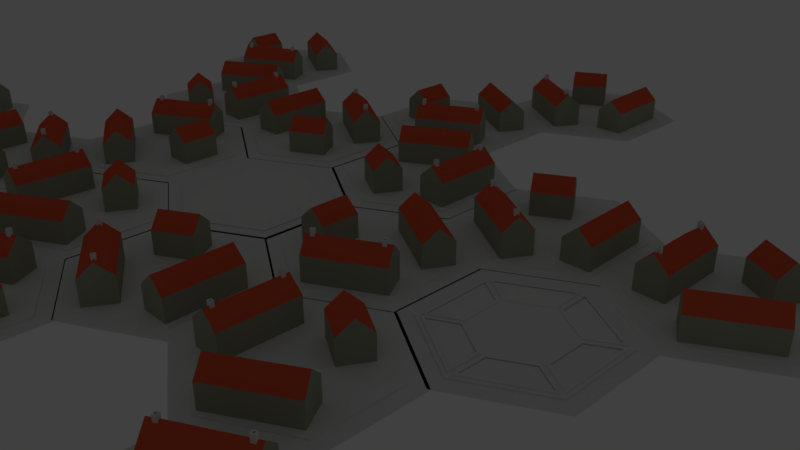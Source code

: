 # Source: SM_TileCast.blend  (saved by Blender 2.78.0; exported with 4.5.12 LTS)
import bpy
from mathutils import Matrix  # noqa: F401  (used for matrix-valued properties, if any)

bpy.ops.wm.read_factory_settings(use_empty=True)
scene = bpy.context.scene
scene.name = 'Scene'

# ---- collections
col_collection_1 = bpy.data.collections.new('Collection 1'); scene.collection.children.link(col_collection_1)
col_collection_1.hide_render = True
col_collection_1.hide_viewport = True
col_collection_2 = bpy.data.collections.new('Collection 2'); scene.collection.children.link(col_collection_2)
col_collection_2.hide_render = True
col_collection_2.hide_viewport = True
col_collection_3 = bpy.data.collections.new('Collection 3'); scene.collection.children.link(col_collection_3)

# ---- materials (node trees are filled in below, after node groups)
mat_base = bpy.data.materials.new('Base')
mat_base.alpha_threshold = 0.0
mat_base.use_transparent_shadow = False
mat_base.roughness = 0.5
mat_roof = bpy.data.materials.new('Roof')
mat_roof.alpha_threshold = 0.0
mat_roof.use_transparent_shadow = False
mat_roof.diffuse_color = (0.8, 0.1116, 0.04711, 1.0)
mat_roof.roughness = 0.5
mat_walls = bpy.data.materials.new('Walls')
mat_walls.alpha_threshold = 0.0
mat_walls.use_transparent_shadow = False
mat_walls.diffuse_color = (0.3701, 0.3757, 0.2841, 1.0)
mat_walls.roughness = 0.5
mat_base_001 = bpy.data.materials.new('Base.001')
mat_base_001.alpha_threshold = 0.0
mat_base_001.use_transparent_shadow = False
mat_base_001.roughness = 0.5
mat_roof_001 = bpy.data.materials.new('Roof.001')
mat_roof_001.alpha_threshold = 0.0
mat_roof_001.use_transparent_shadow = False
mat_roof_001.diffuse_color = (0.8, 0.1116, 0.04711, 1.0)
mat_roof_001.roughness = 0.5
mat_walls_001 = bpy.data.materials.new('Walls.001')
mat_walls_001.alpha_threshold = 0.0
mat_walls_001.use_transparent_shadow = False
mat_walls_001.diffuse_color = (0.3701, 0.3757, 0.2841, 1.0)
mat_walls_001.roughness = 0.5
mat_base_002 = bpy.data.materials.new('Base.002')
mat_base_002.alpha_threshold = 0.0
mat_base_002.use_transparent_shadow = False
mat_base_002.roughness = 0.5
mat_roof_002 = bpy.data.materials.new('Roof.002')
mat_roof_002.alpha_threshold = 0.0
mat_roof_002.use_transparent_shadow = False
mat_roof_002.diffuse_color = (0.8, 0.1116, 0.04711, 1.0)
mat_roof_002.roughness = 0.5
mat_walls_002 = bpy.data.materials.new('Walls.002')
mat_walls_002.alpha_threshold = 0.0
mat_walls_002.use_transparent_shadow = False
mat_walls_002.diffuse_color = (0.3701, 0.3757, 0.2841, 1.0)
mat_walls_002.roughness = 0.5
mat_base_003 = bpy.data.materials.new('Base.003')
mat_base_003.alpha_threshold = 0.0
mat_base_003.use_transparent_shadow = False
mat_base_003.roughness = 0.5
mat_roof_003 = bpy.data.materials.new('Roof.003')
mat_roof_003.alpha_threshold = 0.0
mat_roof_003.use_transparent_shadow = False
mat_roof_003.diffuse_color = (0.8, 0.1116, 0.04711, 1.0)
mat_roof_003.roughness = 0.5
mat_walls_003 = bpy.data.materials.new('Walls.003')
mat_walls_003.alpha_threshold = 0.0
mat_walls_003.use_transparent_shadow = False
mat_walls_003.diffuse_color = (0.3701, 0.3757, 0.2841, 1.0)
mat_walls_003.roughness = 0.5
mat_base_004 = bpy.data.materials.new('Base.004')
mat_base_004.alpha_threshold = 0.0
mat_base_004.use_transparent_shadow = False
mat_base_004.roughness = 0.5
mat_roof_004 = bpy.data.materials.new('Roof.004')
mat_roof_004.alpha_threshold = 0.0
mat_roof_004.use_transparent_shadow = False
mat_roof_004.diffuse_color = (0.8, 0.1116, 0.04711, 1.0)
mat_roof_004.roughness = 0.5
mat_walls_004 = bpy.data.materials.new('Walls.004')
mat_walls_004.alpha_threshold = 0.0
mat_walls_004.use_transparent_shadow = False
mat_walls_004.diffuse_color = (0.3701, 0.3757, 0.2841, 1.0)
mat_walls_004.roughness = 0.5
mat_base_005 = bpy.data.materials.new('Base.005')
mat_base_005.alpha_threshold = 0.0
mat_base_005.use_transparent_shadow = False
mat_base_005.roughness = 0.5
mat_roof_005 = bpy.data.materials.new('Roof.005')
mat_roof_005.alpha_threshold = 0.0
mat_roof_005.use_transparent_shadow = False
mat_roof_005.diffuse_color = (0.8, 0.1116, 0.04711, 1.0)
mat_roof_005.roughness = 0.5
mat_walls_005 = bpy.data.materials.new('Walls.005')
mat_walls_005.alpha_threshold = 0.0
mat_walls_005.use_transparent_shadow = False
mat_walls_005.diffuse_color = (0.3701, 0.3757, 0.2841, 1.0)
mat_walls_005.roughness = 0.5

# ---- material node trees

# ---- world
world_world = bpy.data.worlds.new('World'); scene.world = world_world
world_world.color = (0.05088, 0.05088, 0.05088)
world_world.use_sun_shadow = False
world_world.sun_shadow_jitter_overblur = 0.0
world_world.cycles.sampling_method = 'MANUAL'

# ---- cameras
cam_camera = bpy.data.cameras.new('Camera')
cam_camera.clip_end = 100.0
cam_camera.lens = 35.0
cam_camera.sensor_width = 32.0
cam_camera.sensor_height = 18.0
cam_camera.ortho_scale = 7.314
cam_camera.dof.focus_distance = 0.0
cam_camera.dof.aperture_fstop = 128.0

# ---- lights
light_lamp = bpy.data.lights.new('Lamp', 'POINT')
light_lamp.transmission_factor = 0.0
light_lamp.cutoff_distance = 30.0
light_lamp.energy = 100.0
light_lamp.shadow_buffer_clip_start = 1.001
light_lamp.shadow_soft_size = 0.1
light_lamp.shadow_maximum_resolution = 0.006
light_lamp.use_absolute_resolution = True

# ---- meshes
me_cylinder = bpy.data.meshes.new('Cylinder')
me_cylinder.from_pydata([(0.0, 1.47, 0.0), (1.273, 0.735, 0.0), (1.273, -0.735, 0.0), (-1.285e-07, -1.47, 0.0), (-1.273, -0.735, 0.0), (-1.273, 0.735, 0.0)], [], [(1, 0, 5, 4, 3, 2)])
_uv = me_cylinder.uv_layers.new(name='UVMap')
_uv.uv.foreach_set('vector', [0.9349, 0.75, 0.5019, 0.9999, 0.06899, 0.75, 0.069, 0.25, 0.5019, 9.304e-05, 0.9349, 0.25])
me_cylinder.use_remesh_preserve_volume = False
me_cylinder.use_remesh_preserve_attributes = False
me_cylinder.use_mirror_vertex_groups = False
me_cylinder.update()
me_cylinder_001 = bpy.data.meshes.new('Cylinder.001')
me_cylinder_001.from_pydata([(0.0, 1.47, 0.0), (1.273, 0.735, 0.0), (1.273, -0.735, 0.0), (-1.285e-07, -1.47, 0.0), (-1.273, -0.735, 0.0), (-1.273, 0.735, 0.0), (0.0, 1.47, 0.01109), (1.273, 0.735, 0.01109), (1.273, -0.735, 0.01109), (-1.285e-07, -1.47, 0.01109), (-1.273, -0.735, 0.01109), (-1.273, 0.735, 0.01109)], [], [(1, 2, 3, 4, 5, 0), (7, 6, 11, 10, 9, 8), (1, 0, 6, 7), (3, 2, 8, 9), (0, 5, 11, 6), (4, 3, 9, 10), (5, 4, 10, 11), (2, 1, 7, 8)])
me_cylinder_001.use_remesh_preserve_volume = False
me_cylinder_001.use_remesh_preserve_attributes = False
me_cylinder_001.use_mirror_vertex_groups = False
me_cylinder_001.update()
me_cylinder_002 = bpy.data.meshes.new('Cylinder.002')
me_cylinder_002.from_pydata([(1.273, -0.735, -1.863e-09), (-4.055e-08, 1.352e-08, 0.0), (1.273, 0.735, -1.863e-09), (1.061, -0.6125, -1.552e-09), (1.061, 0.6125, -1.552e-09), (1.061, -0.6125, 0.02628), (-4.055e-08, 1.352e-08, 0.02628), (1.061, 0.6125, 0.02628), (1.061, 0.6125, 0.008687), (1.273, 0.735, 0.008687), (1.273, -0.735, 0.008687), (1.061, -0.6125, 0.008687), (-1.788e-07, -1.47, -1.863e-09), (-8.569e-09, 4.187e-08, 0.0), (1.273, -0.735, -1.863e-09), (-1.192e-07, -1.225, -1.552e-09), (1.061, -0.6125, -1.552e-09), (-1.192e-07, -1.225, 0.02628), (-8.569e-09, 4.187e-08, 0.02628), (1.061, -0.6125, 0.02628), (1.061, -0.6125, 0.008687), (1.273, -0.735, 0.008687), (-1.788e-07, -1.47, 0.008687), (-1.192e-07, -1.225, 0.008687), (-1.273, -0.735, -1.863e-09), (3.198e-08, 2.836e-08, 0.0), (-3.576e-07, -1.47, -1.863e-09), (-1.061, -0.6125, -1.552e-09), (-2.98e-07, -1.225, -1.552e-09), (-1.061, -0.6125, 0.02628), (3.198e-08, 2.836e-08, 0.02628), (-2.98e-07, -1.225, 0.02628), (-2.98e-07, -1.225, 0.008687), (-3.576e-07, -1.47, 0.008687), (-1.273, -0.735, 0.008687), (-1.061, -0.6125, 0.008687), (-1.273, 0.735, -1.863e-09), (4.055e-08, -1.352e-08, 0.0), (-1.273, -0.735, -1.863e-09), (-1.061, 0.6125, -1.552e-09), (-1.061, -0.6125, -1.552e-09), (-1.061, 0.6125, 0.02628), (4.055e-08, -1.352e-08, 0.02628), (-1.061, -0.6125, 0.02628), (-1.061, -0.6125, 0.008687), (-1.273, -0.735, 0.008687), (-1.273, 0.735, 0.008687), (-1.061, 0.6125, 0.008687), (4.172e-07, 1.47, -1.863e-09), (8.569e-09, -4.187e-08, 0.0), (-1.273, 0.735, -1.863e-09), (4.172e-07, 1.225, -1.552e-09), (-1.061, 0.6125, -1.552e-09), (4.172e-07, 1.225, 0.02628), (8.569e-09, -4.187e-08, 0.02628), (-1.061, 0.6125, 0.02628), (-1.061, 0.6125, 0.008687), (-1.273, 0.735, 0.008687), (4.172e-07, 1.47, 0.008687), (4.172e-07, 1.225, 0.008687), (1.273, 0.735, -1.863e-09), (-3.198e-08, -2.836e-08, 0.0), (5.364e-07, 1.47, -1.863e-09), (1.061, 0.6125, -1.552e-09), (4.768e-07, 1.225, -1.552e-09), (1.061, 0.6125, 0.02628), (-3.198e-08, -2.836e-08, 0.02628), (4.768e-07, 1.225, 0.02628), (4.768e-07, 1.225, 0.008687), (5.364e-07, 1.47, 0.008687), (1.273, 0.735, 0.008687), (1.061, 0.6125, 0.008687)], [], [(3, 0, 10, 11), (3, 4, 7, 5), (6, 5, 7), (4, 1, 6, 7), (1, 3, 5, 6), (10, 9, 8, 11), (2, 4, 8, 9), (4, 3, 11, 8), (0, 2, 9, 10), (15, 12, 22, 23), (15, 16, 19, 17), (18, 17, 19), (16, 13, 18, 19), (13, 15, 17, 18), (22, 21, 20, 23), (14, 16, 20, 21), (16, 15, 23, 20), (12, 14, 21, 22), (27, 24, 34, 35), (27, 28, 31, 29), (30, 29, 31), (28, 25, 30, 31), (25, 27, 29, 30), (34, 33, 32, 35), (26, 28, 32, 33), (28, 27, 35, 32), (24, 26, 33, 34), (39, 36, 46, 47), (39, 40, 43, 41), (42, 41, 43), (40, 37, 42, 43), (37, 39, 41, 42), (46, 45, 44, 47), (38, 40, 44, 45), (40, 39, 47, 44), (36, 38, 45, 46), (51, 48, 58, 59), (51, 52, 55, 53), (54, 53, 55), (52, 49, 54, 55), (49, 51, 53, 54), (58, 57, 56, 59), (50, 52, 56, 57), (52, 51, 59, 56), (48, 50, 57, 58), (63, 60, 70, 71), (63, 64, 67, 65), (66, 65, 67), (64, 61, 66, 67), (61, 63, 65, 66), (70, 69, 68, 71), (62, 64, 68, 69), (64, 63, 71, 68), (60, 62, 69, 70)])
me_cylinder_002.materials.append(mat_base)
me_cylinder_002.materials.append(mat_roof)
me_cylinder_002.materials.append(mat_walls)
me_cylinder_002.use_remesh_preserve_volume = False
me_cylinder_002.use_remesh_preserve_attributes = False
me_cylinder_002.use_mirror_vertex_groups = False
me_cylinder_002.update()
me_cylinder_004 = bpy.data.meshes.new('Cylinder.004')
me_cylinder_004.from_pydata([(-0.1843, 0.3505, 0.003835), (-0.1843, 0.3505, 0.4022), (0.1871, 0.3453, 0.003835), (0.1871, 0.3453, 0.4022), (-0.1871, -0.3453, 0.003835), (-0.1871, -0.3453, 0.4022), (0.1843, -0.3505, 0.003835), (0.1843, -0.3505, 0.4022), (0.0, 0.3505, 0.5796), (0.0, 0.3453, 0.5796), (0.0, -0.3505, 0.5796), (0.0, -0.3453, 0.5796)], [], [(0, 1, 3, 2), (2, 3, 7, 6), (6, 7, 5, 4), (4, 5, 1, 0), (2, 6, 4, 0), (5, 7, 10, 11), (10, 9, 8, 11), (3, 1, 8, 9), (1, 5, 11, 8), (7, 3, 9, 10)])
me_cylinder_004.polygons.foreach_set('material_index', [2, 2, 2, 2, 2, 2, 2, 2, 1, 1])
me_cylinder_004.materials.append(mat_base)
me_cylinder_004.materials.append(mat_roof)
me_cylinder_004.materials.append(mat_walls)
me_cylinder_004.use_remesh_preserve_volume = False
me_cylinder_004.use_remesh_preserve_attributes = False
me_cylinder_004.use_mirror_vertex_groups = False
me_cylinder_004.update()
me_cylinder_003 = bpy.data.meshes.new('Cylinder.003')
me_cylinder_003.from_pydata([(1.273, 0.735, 0.0), (1.273, -0.735, 0.0), (1.273, 0.735, 0.02868), (1.273, -0.735, 0.02868), (-4.055e-08, 1.352e-08, 0.02868)], [], [(1, 0, 2, 3), (3, 2, 4)])
me_cylinder_003.use_remesh_preserve_volume = False
me_cylinder_003.use_remesh_preserve_attributes = False
me_cylinder_003.use_mirror_vertex_groups = False
me_cylinder_003.update()
me_cylinder_005 = bpy.data.meshes.new('Cylinder.005')
me_cylinder_005.from_pydata([(1.273, -0.735, -1.863e-09), (-4.055e-08, 1.352e-08, 0.0), (1.273, 0.735, -1.863e-09), (1.061, -0.6125, -1.552e-09), (1.061, 0.6125, -1.552e-09), (1.061, -0.6125, 0.02628), (-4.055e-08, 1.352e-08, 0.02628), (1.061, 0.6125, 0.02628), (1.061, 0.6125, 0.008687), (1.273, 0.735, 0.008687), (1.273, -0.735, 0.008687), (1.061, -0.6125, 0.008687), (-1.788e-07, -1.47, -1.863e-09), (-8.569e-09, 4.187e-08, 0.0), (1.273, -0.735, -1.863e-09), (-1.192e-07, -1.225, -1.552e-09), (1.061, -0.6125, -1.552e-09), (-1.192e-07, -1.225, 0.02628), (-8.569e-09, 4.187e-08, 0.02628), (1.061, -0.6125, 0.02628), (1.061, -0.6125, 0.008687), (1.273, -0.735, 0.008687), (-1.788e-07, -1.47, 0.008687), (-1.192e-07, -1.225, 0.008687), (-1.273, -0.735, -1.863e-09), (3.198e-08, 2.836e-08, 0.0), (-3.576e-07, -1.47, -1.863e-09), (-1.061, -0.6125, -1.552e-09), (-2.98e-07, -1.225, -1.552e-09), (-1.061, -0.6125, 0.02628), (3.198e-08, 2.836e-08, 0.02628), (-2.98e-07, -1.225, 0.02628), (-2.98e-07, -1.225, 0.008687), (-3.576e-07, -1.47, 0.008687), (-1.273, -0.735, 0.008687), (-1.061, -0.6125, 0.008687), (-1.273, 0.735, -1.863e-09), (4.055e-08, -1.352e-08, 0.0), (-1.273, -0.735, -1.863e-09), (-1.061, 0.6125, -1.552e-09), (-1.061, -0.6125, -1.552e-09), (-1.061, 0.6125, 0.02628), (4.055e-08, -1.352e-08, 0.02628), (-1.061, -0.6125, 0.02628), (-1.061, -0.6125, 0.008687), (-1.273, -0.735, 0.008687), (-1.273, 0.735, 0.008687), (-1.061, 0.6125, 0.008687), (4.172e-07, 1.47, -1.863e-09), (8.569e-09, -4.187e-08, 0.0), (-1.273, 0.735, -1.863e-09), (4.172e-07, 1.225, -1.552e-09), (-1.061, 0.6125, -1.552e-09), (4.172e-07, 1.225, 0.02628), (8.569e-09, -4.187e-08, 0.02628), (-1.061, 0.6125, 0.02628), (-1.061, 0.6125, 0.008687), (-1.273, 0.735, 0.008687), (4.172e-07, 1.47, 0.008687), (4.172e-07, 1.225, 0.008687), (1.273, 0.735, -1.863e-09), (-3.198e-08, -2.836e-08, 0.0), (5.364e-07, 1.47, -1.863e-09), (1.061, 0.6125, -1.552e-09), (4.768e-07, 1.225, -1.552e-09), (1.061, 0.6125, 0.02628), (-3.198e-08, -2.836e-08, 0.02628), (4.768e-07, 1.225, 0.02628), (4.768e-07, 1.225, 0.008687), (5.364e-07, 1.47, 0.008687), (1.273, 0.735, 0.008687), (1.061, 0.6125, 0.008687)], [], [(3, 0, 10, 11), (3, 4, 7, 5), (6, 5, 7), (4, 1, 6, 7), (1, 3, 5, 6), (10, 9, 8, 11), (2, 4, 8, 9), (4, 3, 11, 8), (0, 2, 9, 10), (15, 12, 22, 23), (15, 16, 19, 17), (18, 17, 19), (16, 13, 18, 19), (13, 15, 17, 18), (22, 21, 20, 23), (14, 16, 20, 21), (16, 15, 23, 20), (12, 14, 21, 22), (27, 24, 34, 35), (27, 28, 31, 29), (30, 29, 31), (28, 25, 30, 31), (25, 27, 29, 30), (34, 33, 32, 35), (26, 28, 32, 33), (28, 27, 35, 32), (24, 26, 33, 34), (39, 36, 46, 47), (39, 40, 43, 41), (42, 41, 43), (40, 37, 42, 43), (37, 39, 41, 42), (46, 45, 44, 47), (38, 40, 44, 45), (40, 39, 47, 44), (36, 38, 45, 46), (51, 48, 58, 59), (51, 52, 55, 53), (54, 53, 55), (52, 49, 54, 55), (49, 51, 53, 54), (58, 57, 56, 59), (50, 52, 56, 57), (52, 51, 59, 56), (48, 50, 57, 58), (63, 60, 70, 71), (63, 64, 67, 65), (66, 65, 67), (64, 61, 66, 67), (61, 63, 65, 66), (70, 69, 68, 71), (62, 64, 68, 69), (64, 63, 71, 68), (60, 62, 69, 70)])
me_cylinder_005.materials.append(mat_base_001)
me_cylinder_005.materials.append(mat_roof_001)
me_cylinder_005.materials.append(mat_walls_001)
me_cylinder_005.use_remesh_preserve_volume = False
me_cylinder_005.use_remesh_preserve_attributes = False
me_cylinder_005.use_mirror_vertex_groups = False
me_cylinder_005.update()
me_cylinder_008 = bpy.data.meshes.new('Cylinder.008')
me_cylinder_008.from_pydata([(-0.5466, -0.3417, 0.01359), (-0.5412, -0.3892, 0.04068), (-0.0163, -0.6483, 0.01359), (-0.06023, -0.6673, 0.04068), (-0.9772, -0.6012, 0.01359), (-0.9137, -0.5935, 0.04068), (-0.02643, -1.151, 0.01359), (-0.05147, -1.092, 0.04068), (-0.5466, -0.3417, 0.04068), (-0.0163, -0.6483, 0.04068), (-0.02643, -1.151, 0.04068), (-0.9772, -0.6012, 0.04068), (-0.5412, -0.3892, 0.03299), (-0.06023, -0.6673, 0.03299), (-0.05147, -1.092, 0.03299), (-0.9137, -0.5935, 0.03299)], [], [(0, 8, 9, 2), (2, 9, 10, 6), (6, 10, 11, 4), (4, 11, 8, 0), (5, 7, 14, 15), (1, 3, 9, 8), (3, 7, 10, 9), (7, 5, 11, 10), (5, 1, 8, 11), (3, 1, 12, 13), (1, 5, 15, 12), (7, 3, 13, 14)])
me_cylinder_008.materials.append(mat_base_001)
me_cylinder_008.materials.append(mat_roof_001)
me_cylinder_008.materials.append(mat_walls_001)
me_cylinder_008.use_remesh_preserve_volume = False
me_cylinder_008.use_remesh_preserve_attributes = False
me_cylinder_008.use_mirror_vertex_groups = False
me_cylinder_008.update()
me_cylinder_006 = bpy.data.meshes.new('Cylinder.006')
me_cylinder_006.from_pydata([(1.273, -0.735, -1.863e-09), (-4.055e-08, 1.352e-08, 0.0), (1.273, 0.735, -1.863e-09), (1.061, -0.6125, -1.552e-09), (1.061, 0.6125, -1.552e-09), (1.061, -0.6125, 0.02628), (-4.055e-08, 1.352e-08, 0.02628), (1.061, 0.6125, 0.02628), (1.061, 0.6125, 0.008687), (1.273, 0.735, 0.008687), (1.273, -0.735, 0.008687), (1.061, -0.6125, 0.008687), (-1.788e-07, -1.47, -1.863e-09), (-8.569e-09, 4.187e-08, 0.0), (1.273, -0.735, -1.863e-09), (-1.192e-07, -1.225, -1.552e-09), (1.061, -0.6125, -1.552e-09), (-1.192e-07, -1.225, 0.02628), (-8.569e-09, 4.187e-08, 0.02628), (1.061, -0.6125, 0.02628), (1.061, -0.6125, 0.008687), (1.273, -0.735, 0.008687), (-1.788e-07, -1.47, 0.008687), (-1.192e-07, -1.225, 0.008687), (-1.273, -0.735, -1.863e-09), (3.198e-08, 2.836e-08, 0.0), (-3.576e-07, -1.47, -1.863e-09), (-1.061, -0.6125, -1.552e-09), (-2.98e-07, -1.225, -1.552e-09), (-1.061, -0.6125, 0.02628), (3.198e-08, 2.836e-08, 0.02628), (-2.98e-07, -1.225, 0.02628), (-2.98e-07, -1.225, 0.008687), (-3.576e-07, -1.47, 0.008687), (-1.273, -0.735, 0.008687), (-1.061, -0.6125, 0.008687), (-1.273, 0.735, -1.863e-09), (4.055e-08, -1.352e-08, 0.0), (-1.273, -0.735, -1.863e-09), (-1.061, 0.6125, -1.552e-09), (-1.061, -0.6125, -1.552e-09), (-1.061, 0.6125, 0.02628), (4.055e-08, -1.352e-08, 0.02628), (-1.061, -0.6125, 0.02628), (-1.061, -0.6125, 0.008687), (-1.273, -0.735, 0.008687), (-1.273, 0.735, 0.008687), (-1.061, 0.6125, 0.008687), (4.172e-07, 1.47, -1.863e-09), (8.569e-09, -4.187e-08, 0.0), (-1.273, 0.735, -1.863e-09), (4.172e-07, 1.225, -1.552e-09), (-1.061, 0.6125, -1.552e-09), (4.172e-07, 1.225, 0.02628), (8.569e-09, -4.187e-08, 0.02628), (-1.061, 0.6125, 0.02628), (-1.061, 0.6125, 0.008687), (-1.273, 0.735, 0.008687), (4.172e-07, 1.47, 0.008687), (4.172e-07, 1.225, 0.008687), (1.273, 0.735, -1.863e-09), (-3.198e-08, -2.836e-08, 0.0), (5.364e-07, 1.47, -1.863e-09), (1.061, 0.6125, -1.552e-09), (4.768e-07, 1.225, -1.552e-09), (1.061, 0.6125, 0.02628), (-3.198e-08, -2.836e-08, 0.02628), (4.768e-07, 1.225, 0.02628), (4.768e-07, 1.225, 0.008687), (5.364e-07, 1.47, 0.008687), (1.273, 0.735, 0.008687), (1.061, 0.6125, 0.008687), (-0.9591, -0.5661, 0.01339), (-0.9591, -0.5661, 0.3915), (-0.7356, -0.1807, 0.01339), (-0.7356, -0.1807, 0.3915), (0.007025, -1.126, 0.01339), (0.007025, -1.126, 0.3915), (0.2305, -0.7411, 0.01339), (0.2305, -0.7411, 0.3915), (-0.8473, -0.3734, 0.5935), (0.1188, -0.9338, 0.5935), (0.5094, 0.5192, -0.01353), (0.5094, 0.5192, 0.3646), (0.9547, 0.5304, -0.01353), (0.9547, 0.5304, 0.3646), (0.5378, -0.6042, -0.01353), (0.5378, -0.6042, 0.3646), (0.9831, -0.5929, -0.01353), (0.9831, -0.5929, 0.3646), (0.732, 0.5248, 0.5666), (0.7605, -0.5986, 0.5666), (-0.2835, 0.8193, -0.0004797), (-0.2835, 0.8193, 0.3776), (-0.05438, 0.4372, -0.0004797), (-0.05438, 0.4372, 0.3776), (-0.7911, 0.5149, -0.0004797), (-0.7911, 0.5149, 0.3776), (-0.562, 0.1329, -0.0004797), (-0.562, 0.1329, 0.3776), (-0.1689, 0.6283, 0.5797), (-0.6765, 0.3239, 0.5797), (0.01335, -0.839, 0.5128), (0.01839, -0.858, 0.6472), (0.06125, -0.8668, 0.5128), (0.0422, -0.8719, 0.6472), (-0.01682, -0.8908, 0.5128), (0.002225, -0.8858, 0.6472), (0.03108, -0.9187, 0.5128), (0.02604, -0.8996, 0.6472), (0.01335, -0.839, 0.6472), (0.06125, -0.8668, 0.6472), (0.03108, -0.9187, 0.6472), (-0.01682, -0.8908, 0.6472), (0.01839, -0.858, 0.5972), (0.0422, -0.8719, 0.5972), (0.02604, -0.8996, 0.5972), (0.002225, -0.8858, 0.5972), (-0.7717, -0.3825, 0.5292), (-0.7667, -0.4016, 0.6637), (-0.7238, -0.4104, 0.5292), (-0.7428, -0.4154, 0.6637), (-0.8019, -0.4344, 0.5292), (-0.7828, -0.4293, 0.6637), (-0.754, -0.4622, 0.5292), (-0.759, -0.4432, 0.6637), (-0.7717, -0.3825, 0.6637), (-0.7238, -0.4104, 0.6637), (-0.754, -0.4622, 0.6637), (-0.8019, -0.4344, 0.6637), (-0.7667, -0.4016, 0.6136), (-0.7428, -0.4154, 0.6136), (-0.759, -0.4432, 0.6136), (-0.7828, -0.4293, 0.6136)], [], [(3, 0, 10, 11), (3, 4, 7, 5), (6, 5, 7), (4, 1, 6, 7), (1, 3, 5, 6), (10, 9, 8, 11), (2, 4, 8, 9), (4, 3, 11, 8), (0, 2, 9, 10), (15, 12, 22, 23), (15, 16, 19, 17), (18, 17, 19), (16, 13, 18, 19), (13, 15, 17, 18), (22, 21, 20, 23), (14, 16, 20, 21), (16, 15, 23, 20), (12, 14, 21, 22), (27, 24, 34, 35), (27, 28, 31, 29), (30, 29, 31), (28, 25, 30, 31), (25, 27, 29, 30), (34, 33, 32, 35), (26, 28, 32, 33), (28, 27, 35, 32), (24, 26, 33, 34), (39, 36, 46, 47), (39, 40, 43, 41), (42, 41, 43), (40, 37, 42, 43), (37, 39, 41, 42), (46, 45, 44, 47), (38, 40, 44, 45), (40, 39, 47, 44), (36, 38, 45, 46), (51, 48, 58, 59), (51, 52, 55, 53), (54, 53, 55), (52, 49, 54, 55), (49, 51, 53, 54), (58, 57, 56, 59), (50, 52, 56, 57), (52, 51, 59, 56), (48, 50, 57, 58), (63, 60, 70, 71), (63, 64, 67, 65), (66, 65, 67), (64, 61, 66, 67), (61, 63, 65, 66), (70, 69, 68, 71), (62, 64, 68, 69), (64, 63, 71, 68), (60, 62, 69, 70), (72, 73, 75, 74), (74, 75, 79, 78), (78, 79, 77, 76), (76, 77, 73, 72), (74, 78, 76, 72), (79, 75, 80, 81), (77, 79, 81), (75, 73, 80), (73, 77, 81, 80), (82, 83, 85, 84), (84, 85, 89, 88), (88, 89, 87, 86), (86, 87, 83, 82), (84, 88, 86, 82), (89, 85, 90, 91), (87, 89, 91), (85, 83, 90), (83, 87, 91, 90), (92, 93, 95, 94), (94, 95, 99, 98), (98, 99, 97, 96), (96, 97, 93, 92), (94, 98, 96, 92), (99, 95, 100, 101), (97, 99, 101), (95, 93, 100), (93, 97, 101, 100), (102, 110, 111, 104), (104, 111, 112, 108), (108, 112, 113, 106), (106, 113, 110, 102), (104, 108, 106, 102), (107, 109, 116, 117), (103, 105, 111, 110), (105, 109, 112, 111), (109, 107, 113, 112), (107, 103, 110, 113), (116, 115, 114, 117), (105, 103, 114, 115), (103, 107, 117, 114), (109, 105, 115, 116), (118, 126, 127, 120), (120, 127, 128, 124), (124, 128, 129, 122), (122, 129, 126, 118), (120, 124, 122, 118), (123, 125, 132, 133), (119, 121, 127, 126), (121, 125, 128, 127), (125, 123, 129, 128), (123, 119, 126, 129), (132, 131, 130, 133), (121, 119, 130, 131), (119, 123, 133, 130), (125, 121, 131, 132)])
me_cylinder_006.polygons.foreach_set('material_index', [0, 0, 0, 0, 0, 0, 0, 0, 0, 0, 0, 0, 0, 0, 0, 0, 0, 0, 0, 0, 0, 0, 0, 0, 0, 0, 0, 0, 0, 0, 0, 0, 0, 0, 0, 0, 0, 0, 0, 0, 0, 0, 0, 0, 0, 0, 0, 0, 0, 0, 0, 0, 0, 0, 2, 2, 2, 2, 2, 1, 2, 2, 1, 2, 2, 2, 2, 2, 1, 2, 2, 1, 2, 2, 2, 2, 2, 1, 2, 2, 1, 0, 0, 0, 0, 0, 0, 0, 0, 0, 0, 0, 0, 0, 0, 0, 0, 0, 0, 0, 0, 0, 0, 0, 0, 0, 0, 0, 0])
me_cylinder_006.materials.append(mat_base_002)
me_cylinder_006.materials.append(mat_roof_002)
me_cylinder_006.materials.append(mat_walls_002)
me_cylinder_006.use_remesh_preserve_volume = False
me_cylinder_006.use_remesh_preserve_attributes = False
me_cylinder_006.use_mirror_vertex_groups = False
me_cylinder_006.update()
me_cylinder_007 = bpy.data.meshes.new('Cylinder.007')
me_cylinder_007.from_pydata([(1.273, -0.735, -1.863e-09), (-4.055e-08, 1.352e-08, 0.0), (1.273, 0.735, -1.863e-09), (1.061, -0.6125, -1.552e-09), (1.061, 0.6125, -1.552e-09), (1.061, -0.6125, 0.02628), (-4.055e-08, 1.352e-08, 0.02628), (1.061, 0.6125, 0.02628), (1.061, 0.6125, 0.008687), (1.273, 0.735, 0.008687), (1.273, -0.735, 0.008687), (1.061, -0.6125, 0.008687), (-1.788e-07, -1.47, -1.863e-09), (-8.569e-09, 4.187e-08, 0.0), (1.273, -0.735, -1.863e-09), (-1.192e-07, -1.225, -1.552e-09), (1.061, -0.6125, -1.552e-09), (-1.192e-07, -1.225, 0.02628), (-8.569e-09, 4.187e-08, 0.02628), (1.061, -0.6125, 0.02628), (1.061, -0.6125, 0.008687), (1.273, -0.735, 0.008687), (-1.788e-07, -1.47, 0.008687), (-1.192e-07, -1.225, 0.008687), (-1.273, -0.735, -1.863e-09), (3.198e-08, 2.836e-08, 0.0), (-3.576e-07, -1.47, -1.863e-09), (-1.061, -0.6125, -1.552e-09), (-2.98e-07, -1.225, -1.552e-09), (-1.061, -0.6125, 0.02628), (3.198e-08, 2.836e-08, 0.02628), (-2.98e-07, -1.225, 0.02628), (-2.98e-07, -1.225, 0.008687), (-3.576e-07, -1.47, 0.008687), (-1.273, -0.735, 0.008687), (-1.061, -0.6125, 0.008687), (-1.273, 0.735, -1.863e-09), (4.055e-08, -1.352e-08, 0.0), (-1.273, -0.735, -1.863e-09), (-1.061, 0.6125, -1.552e-09), (-1.061, -0.6125, -1.552e-09), (-1.061, 0.6125, 0.02628), (4.055e-08, -1.352e-08, 0.02628), (-1.061, -0.6125, 0.02628), (-1.061, -0.6125, 0.008687), (-1.273, -0.735, 0.008687), (-1.273, 0.735, 0.008687), (-1.061, 0.6125, 0.008687), (4.172e-07, 1.47, -1.863e-09), (8.569e-09, -4.187e-08, 0.0), (-1.273, 0.735, -1.863e-09), (4.172e-07, 1.225, -1.552e-09), (-1.061, 0.6125, -1.552e-09), (4.172e-07, 1.225, 0.02628), (8.569e-09, -4.187e-08, 0.02628), (-1.061, 0.6125, 0.02628), (-1.061, 0.6125, 0.008687), (-1.273, 0.735, 0.008687), (4.172e-07, 1.47, 0.008687), (4.172e-07, 1.225, 0.008687), (1.273, 0.735, -1.863e-09), (-3.198e-08, -2.836e-08, 0.0), (5.364e-07, 1.47, -1.863e-09), (1.061, 0.6125, -1.552e-09), (4.768e-07, 1.225, -1.552e-09), (1.061, 0.6125, 0.02628), (-3.198e-08, -2.836e-08, 0.02628), (4.768e-07, 1.225, 0.02628), (4.768e-07, 1.225, 0.008687), (5.364e-07, 1.47, 0.008687), (1.273, 0.735, 0.008687), (1.061, 0.6125, 0.008687)], [], [(3, 0, 10, 11), (3, 4, 7, 5), (6, 5, 7), (4, 1, 6, 7), (1, 3, 5, 6), (10, 9, 8, 11), (2, 4, 8, 9), (4, 3, 11, 8), (0, 2, 9, 10), (15, 12, 22, 23), (15, 16, 19, 17), (18, 17, 19), (16, 13, 18, 19), (13, 15, 17, 18), (22, 21, 20, 23), (14, 16, 20, 21), (16, 15, 23, 20), (12, 14, 21, 22), (27, 24, 34, 35), (27, 28, 31, 29), (30, 29, 31), (28, 25, 30, 31), (25, 27, 29, 30), (34, 33, 32, 35), (26, 28, 32, 33), (28, 27, 35, 32), (24, 26, 33, 34), (39, 36, 46, 47), (39, 40, 43, 41), (42, 41, 43), (40, 37, 42, 43), (37, 39, 41, 42), (46, 45, 44, 47), (38, 40, 44, 45), (40, 39, 47, 44), (36, 38, 45, 46), (51, 48, 58, 59), (51, 52, 55, 53), (54, 53, 55), (52, 49, 54, 55), (49, 51, 53, 54), (58, 57, 56, 59), (50, 52, 56, 57), (52, 51, 59, 56), (48, 50, 57, 58), (63, 60, 70, 71), (63, 64, 67, 65), (66, 65, 67), (64, 61, 66, 67), (61, 63, 65, 66), (70, 69, 68, 71), (62, 64, 68, 69), (64, 63, 71, 68), (60, 62, 69, 70)])
me_cylinder_007.materials.append(mat_base_003)
me_cylinder_007.materials.append(mat_roof_003)
me_cylinder_007.materials.append(mat_walls_003)
me_cylinder_007.use_remesh_preserve_volume = False
me_cylinder_007.use_remesh_preserve_attributes = False
me_cylinder_007.use_mirror_vertex_groups = False
me_cylinder_007.update()
me_cylinder_009 = bpy.data.meshes.new('Cylinder.009')
me_cylinder_009.from_pydata([(1.273, 0.735, -1.863e-09), (1.273, -0.735, -1.863e-09), (1.061, -0.6125, -1.552e-09), (1.061, -0.6125, 0.02628), (1.273, -0.735, 0.008687), (-1.273, -0.735, -1.863e-09), (-3.576e-07, -1.47, -1.863e-09), (-1.061, -0.6125, -1.552e-09), (-2.98e-07, -1.225, -1.552e-09), (-2.98e-07, -1.225, 0.02628), (-2.98e-07, -1.225, 0.008687), (-3.576e-07, -1.47, 0.008687), (-1.273, 0.735, -1.863e-09), (-1.061, 0.6125, -1.552e-09), (-1.061, 0.6125, 0.02628), (-1.061, -0.6125, 0.02628), (-1.273, -0.735, 0.008687), (-1.273, 0.735, 0.008687), (-1.061, 0.6125, 0.008687), (4.172e-07, 1.47, -1.863e-09), (4.172e-07, 1.225, -1.552e-09), (4.172e-07, 1.225, 0.02628), (4.172e-07, 1.47, 0.008687), (4.172e-07, 1.225, 0.008687), (-3.198e-08, -2.836e-08, 0.0), (1.061, 0.6125, -1.552e-09), (1.061, 0.6125, 0.02628), (-3.198e-08, -2.836e-08, 0.02628), (1.273, 0.735, 0.008687), (1.061, 0.6125, 0.008687), (-3.576e-07, -1.47, -0.4909), (-1.061, -0.6125, -0.4909), (-1.273, -0.735, -0.4909), (1.061, -0.6125, -0.481), (1.273, -0.735, -0.481), (-3.576e-07, -1.47, -0.481), (1.273, -0.735, -0.4716), (1.273, 0.735, -0.4716), (1.061, -0.6125, 0.008687), (-1.061, -0.6125, 0.008687), (-2.98e-07, -1.225, -0.4909), (-2.98e-07, -1.225, -0.481), (1.061, -0.6125, -0.4716), (1.061, 0.6125, -0.4716), (1.061, -0.6125, -0.4716), (1.061, 0.6125, -0.4716), (1.061, -0.6125, 0.008687), (1.061, 0.6125, 0.008687), (-2.98e-07, -1.225, 0.008687), (-1.119, -0.5789, 0.008687), (-1.119, -0.5789, -0.4909), (-2.98e-07, -1.225, -0.4909), (-2.98e-07, -1.225, -0.481), (1.061, -0.6125, -0.481), (1.169, -0.6125, -0.4716), (1.169, 0.6125, -0.4716), (1.154, -0.6664, 0.008687), (1.169, 0.6125, 0.008687), (-3.193e-07, -1.333, 0.008687), (-1.173, -0.6722, 0.008687), (-1.173, -0.6722, -0.4909), (-0.05391, -1.318, -0.4909), (0.05391, -1.318, -0.481), (1.115, -0.7059, -0.481)], [], [(2, 25, 26, 3), (27, 3, 26), (24, 2, 3, 27), (4, 28, 37, 36), (0, 25, 29, 28), (25, 2, 38, 29), (1, 0, 28, 4), (8, 2, 3, 9), (27, 9, 3), (24, 8, 9, 27), (10, 11, 35, 41), (1, 2, 38, 4), (2, 8, 10, 38), (6, 1, 4, 11), (7, 5, 16, 39), (7, 8, 9, 15), (27, 15, 9), (24, 7, 15, 27), (11, 10, 40, 30), (6, 8, 10, 11), (8, 7, 39, 10), (5, 6, 11, 16), (13, 12, 17, 18), (13, 7, 15, 14), (27, 14, 15), (24, 13, 14, 27), (17, 16, 39, 18), (7, 13, 18, 39), (12, 5, 16, 17), (20, 19, 22, 23), (20, 13, 14, 21), (27, 21, 14), (24, 20, 21, 27), (22, 17, 18, 23), (13, 20, 23, 18), (19, 12, 17, 22), (25, 20, 21, 26), (27, 26, 21), (24, 25, 26, 27), (28, 22, 23, 29), (20, 25, 29, 23), (0, 19, 22, 28), (32, 30, 40, 31), (16, 11, 30, 32), (39, 16, 32, 31), (35, 34, 33, 41), (4, 38, 33, 34), (11, 4, 34, 35), (36, 37, 43, 42), (38, 4, 36, 42), (28, 29, 43, 37), (40, 10, 48, 51), (41, 33, 53, 52), (10, 39, 49, 48), (46, 44, 54, 56), (45, 47, 57, 55), (48, 49, 59, 58), (10, 41, 52, 48), (29, 38, 46, 47), (39, 31, 50, 49), (43, 29, 47, 45), (33, 38, 46, 53), (42, 43, 45, 44), (38, 10, 48, 46), (31, 40, 51, 50), (38, 42, 44, 46), (58, 59, 60, 61), (56, 58, 62, 63), (57, 56, 54, 55), (52, 53, 63, 62), (50, 51, 61, 60), (47, 46, 56, 57), (48, 52, 62, 58), (51, 48, 58, 61), (46, 48, 58, 56), (53, 46, 56, 63), (44, 45, 55, 54), (49, 50, 60, 59)])
me_cylinder_009.materials.append(mat_base_004)
me_cylinder_009.materials.append(mat_roof_004)
me_cylinder_009.materials.append(mat_walls_004)
me_cylinder_009.use_remesh_preserve_volume = False
me_cylinder_009.use_remesh_preserve_attributes = False
me_cylinder_009.use_mirror_vertex_groups = False
me_cylinder_009.update()
me_cylinder_010 = bpy.data.meshes.new('Cylinder.010')
me_cylinder_010.from_pydata([(1.273, 0.735, -1.863e-09), (1.273, -0.735, -1.863e-09), (1.061, -0.6125, -1.552e-09), (1.061, -0.6125, 0.02628), (1.061, -0.6125, 0.008687), (1.273, -0.735, 0.008687), (-1.273, -0.735, -1.863e-09), (-3.576e-07, -1.47, -1.863e-09), (-1.061, -0.6125, -1.552e-09), (-2.98e-07, -1.225, -1.552e-09), (-2.98e-07, -1.225, 0.02628), (-2.98e-07, -1.225, 0.008687), (-3.576e-07, -1.47, 0.008687), (-1.273, 0.735, -1.863e-09), (-1.061, 0.6125, -1.552e-09), (-1.061, 0.6125, 0.02628), (-1.061, -0.6125, 0.02628), (-1.061, -0.6125, 0.008687), (-1.273, -0.735, 0.008687), (-1.273, 0.735, 0.008687), (-1.061, 0.6125, 0.008687), (4.172e-07, 1.47, -1.863e-09), (4.172e-07, 1.225, -1.552e-09), (4.172e-07, 1.225, 0.02628), (4.172e-07, 1.47, 0.008687), (4.172e-07, 1.225, 0.008687), (-3.198e-08, -2.836e-08, 0.0), (1.061, 0.6125, -1.552e-09), (1.061, 0.6125, 0.02628), (-3.198e-08, -2.836e-08, 0.02628), (1.273, 0.735, 0.008687), (1.061, 0.6125, 0.008687), (-2.98e-07, -1.225, -0.4909), (-3.576e-07, -1.47, -0.4909), (-1.061, -0.6125, -0.4909), (-1.273, -0.735, -0.4909), (1.061, -0.6125, -0.481), (1.273, -0.735, -0.481), (-2.98e-07, -1.225, -0.481), (-3.576e-07, -1.47, -0.481), (1.061, -0.6125, 0.008687), (1.273, -0.735, 0.008687), (1.273, 0.735, 0.008687), (1.061, 0.6125, 0.008687), (-3.194e-07, -1.333, 0.008687), (1.169, -0.6751, 0.008687), (-1.115, -0.7063, 0.008687), (-1.115, -0.7063, -0.4909), (-0.05418, -1.319, -0.4909), (0.05418, -1.319, -0.481), (1.169, -0.6751, -0.481)], [], [(2, 27, 28, 3), (29, 3, 28), (26, 2, 3, 29), (5, 30, 42, 41), (0, 27, 31, 30), (27, 2, 4, 31), (1, 0, 30, 5), (9, 2, 3, 10), (29, 10, 3), (26, 9, 10, 29), (11, 12, 39, 38), (1, 2, 4, 5), (2, 9, 11, 4), (7, 1, 5, 12), (8, 6, 18, 17), (8, 9, 10, 16), (29, 16, 10), (26, 8, 16, 29), (12, 11, 32, 33), (7, 9, 11, 12), (9, 8, 17, 11), (6, 7, 12, 18), (14, 13, 19, 20), (14, 8, 16, 15), (29, 15, 16), (26, 14, 15, 29), (19, 18, 17, 20), (8, 14, 20, 17), (13, 6, 18, 19), (22, 21, 24, 25), (22, 14, 15, 23), (29, 23, 15), (26, 22, 23, 29), (24, 19, 20, 25), (14, 22, 25, 20), (21, 13, 19, 24), (27, 22, 23, 28), (29, 28, 23), (26, 27, 28, 29), (30, 24, 25, 31), (22, 27, 31, 25), (0, 21, 24, 30), (35, 33, 32, 34), (11, 17, 46, 44), (18, 12, 33, 35), (17, 18, 35, 34), (39, 37, 36, 38), (36, 4, 45, 50), (5, 4, 36, 37), (12, 5, 37, 39), (41, 42, 43, 40), (4, 5, 41, 40), (30, 31, 43, 42), (31, 4, 40, 43), (44, 46, 47, 48), (45, 44, 49, 50), (34, 32, 48, 47), (4, 11, 44, 45), (17, 34, 47, 46), (32, 11, 44, 48), (11, 38, 49, 44), (38, 36, 50, 49)])
me_cylinder_010.materials.append(mat_base_005)
me_cylinder_010.materials.append(mat_roof_005)
me_cylinder_010.materials.append(mat_walls_005)
me_cylinder_010.use_remesh_preserve_volume = False
me_cylinder_010.use_remesh_preserve_attributes = False
me_cylinder_010.use_mirror_vertex_groups = False
me_cylinder_010.update()

# ---- objects
ob_center = bpy.data.objects.new('Center', None)
ob_tile = bpy.data.objects.new('Tile', me_cylinder)
ob_lamp = bpy.data.objects.new('Lamp', light_lamp)
ob_camera = bpy.data.objects.new('Camera', cam_camera)
ob_ucx_tile = bpy.data.objects.new('UCX_Tile', me_cylinder_001)
ob_asdsad = bpy.data.objects.new('asdsad', me_cylinder_002)
ob_asdsad_002 = bpy.data.objects.new('asdsad.002', me_cylinder_004)
ob_center_001 = bpy.data.objects.new('Center.001', None)
ob_asdsad_001 = bpy.data.objects.new('asdsad.001', me_cylinder_003)
ob_center_002 = bpy.data.objects.new('Center.002', None)
ob_asdsad_003 = bpy.data.objects.new('asdsad.003', me_cylinder_005)
ob_asdsad_006 = bpy.data.objects.new('asdsad.006', me_cylinder_008)
ob_center_003 = bpy.data.objects.new('Center.003', None)
ob_asdsad_004 = bpy.data.objects.new('asdsad.004', me_cylinder_006)
ob_asdsad_005 = bpy.data.objects.new('asdsad.005', me_cylinder_007)
ob_asdsad_007 = bpy.data.objects.new('asdsad.007', me_cylinder_009)
ob_asdsad_008 = bpy.data.objects.new('asdsad.008', me_cylinder_010)

# ---- transforms, parenting, visibility, modifiers, constraints
ob_center.location = (0.0, 0.0, 0.0)
ob_center.empty_image_offset = (0.0, 0.0)
ob_center.lineart.crease_threshold = 0.0
ob_tile.location = (0.0, 0.0, 0.0)
ob_tile.hide_select = True
ob_tile.lineart.crease_threshold = 0.0
ob_lamp.location = (4.076, 1.005, 5.904)
ob_lamp.rotation_euler = (0.6503, 0.05522, 1.866)
ob_lamp.lock_rotations_4d = False
ob_lamp.empty_display_type = 'ARROWS'
ob_lamp.color = (0.0, 0.0, 0.0, 0.0)
ob_lamp.lineart.crease_threshold = 0.0
ob_camera.location = (7.481, -6.508, 5.344)
ob_camera.rotation_euler = (1.109, 0.0, 0.8149)
ob_camera.lock_rotations_4d = False
ob_camera.empty_display_type = 'ARROWS'
ob_camera.color = (0.0, 0.0, 0.0, 0.0)
ob_camera.display_type = 'WIRE'
ob_camera.lineart.crease_threshold = 0.0
ob_ucx_tile.location = (0.0, 0.0, 0.0)
ob_ucx_tile.hide_viewport = True
ob_ucx_tile.hide_select = True
ob_ucx_tile.lineart.crease_threshold = 0.0
ob_asdsad.location = (0.0, 0.0, 0.0)
ob_asdsad.rotation_euler = (0.0, -0.0, 1.047)
ob_asdsad.lineart.crease_threshold = 0.0
_m = ob_asdsad.modifiers.new('Array.001', 'ARRAY')
_m.count = 4
_m.constant_offset_displace = (0.0, 0.0, 0.0)
_m.use_object_offset = True
_m.offset_object = ob_center
_m = ob_asdsad.modifiers.new('Array.002', 'ARRAY')
_m.count = 3
_m.constant_offset_displace = (0.0, 0.0, 0.0)
_m.relative_offset_displace = (0.0, 0.0, 0.0)
_m.use_object_offset = True
_m.offset_object = ob_center
ob_asdsad_002.parent = ob_asdsad
ob_asdsad_002.matrix_parent_inverse = Matrix(((0.5, 0.866, 0.0, 0.0), (-0.866, 0.5, 0.0, 0.0), (0.0, 0.0, 1.0, 0.0), (0.0, 0.0, 0.0, 1.0)))
ob_asdsad_002.location = (-0.3224, -0.2698, 0.0)
ob_asdsad_002.rotation_euler = (0.0, -0.0, 1.047)
ob_asdsad_002.lineart.crease_threshold = 0.0
ob_center_001.location = (0.0, 0.0, 0.0)
ob_center_001.empty_image_offset = (0.0, 0.0)
ob_center_001.lineart.crease_threshold = 0.0
ob_asdsad_001.location = (0.0, 0.0, 0.0)
ob_asdsad_001.rotation_euler = (0.0, -0.0, 1.047)
ob_asdsad_001.hide_viewport = True
ob_asdsad_001.hide_select = True
ob_asdsad_001.lineart.crease_threshold = 0.0
_m = ob_asdsad_001.modifiers.new('Array', 'ARRAY')
_m.count = 6
_m.constant_offset_displace = (0.0, 0.0, 0.0)
_m.use_relative_offset = False
_m.use_object_offset = True
_m.offset_object = ob_center_001
ob_center_002.location = (0.0, 0.0, 0.0)
ob_center_002.empty_image_offset = (0.0, 0.0)
ob_center_002.lineart.crease_threshold = 0.0
ob_asdsad_003.location = (2.523, 0.0, 0.0)
ob_asdsad_003.rotation_euler = (0.0, -0.0, 1.047)
ob_asdsad_003.lineart.crease_threshold = 0.0
ob_asdsad_006.parent = ob_asdsad_003
ob_asdsad_006.matrix_parent_inverse = Matrix(((0.5, 0.866, 0.0, -1.261), (-0.866, 0.5, 0.0, 2.185), (0.0, 0.0, 1.0, 0.0), (0.0, 0.0, 0.0, 1.0)))
ob_asdsad_006.location = (2.523, 0.0, 0.0)
ob_asdsad_006.rotation_euler = (0.0, -0.0, -0.001762)
ob_asdsad_006.lineart.crease_threshold = 0.0
_m = ob_asdsad_006.modifiers.new('Array', 'ARRAY')
_m.count = 6
_m.constant_offset_displace = (0.0, 0.0, 0.0)
_m.relative_offset_displace = (0.0, 0.0, 0.0)
_m.use_object_offset = True
_m.offset_object = ob_asdsad_003
ob_center_003.location = (0.0, 0.0, 0.0)
ob_center_003.empty_image_offset = (0.0, 0.0)
ob_center_003.lineart.crease_threshold = 0.0
ob_asdsad_004.location = (0.0, 0.0, 0.0)
ob_asdsad_004.rotation_euler = (0.0, -0.0, 1.047)
ob_asdsad_004.lineart.crease_threshold = 0.0
_m = ob_asdsad_004.modifiers.new('Array.001', 'ARRAY')
_m.count = 3
_m.constant_offset_displace = (0.0, 0.0, 0.0)
_m.use_object_offset = True
_m.offset_object = ob_center_003
_m = ob_asdsad_004.modifiers.new('Array.002', 'ARRAY')
_m.count = 6
_m.use_constant_offset = True
_m.constant_offset_displace = (-2.52, 0.0, 0.0)
_m.relative_offset_displace = (0.0, 0.0, 0.0)
_m.use_object_offset = True
_m.offset_object = ob_center_003
ob_asdsad_005.location = (-2.493, 0.0, 0.0)
ob_asdsad_005.rotation_euler = (0.0, -0.0, 1.047)
ob_asdsad_005.lineart.crease_threshold = 0.0
ob_asdsad_007.location = (7.333, 0.0, 0.0)
ob_asdsad_007.rotation_euler = (0.0, -0.0, 1.047)
ob_asdsad_007.lineart.crease_threshold = 0.0
ob_asdsad_008.location = (6.077, -2.194, 0.0)
ob_asdsad_008.rotation_euler = (0.0, -0.0, 1.047)
ob_asdsad_008.lineart.crease_threshold = 0.0

# ---- collection membership
col_collection_1.objects.link(ob_center)
col_collection_1.objects.link(ob_tile)
col_collection_1.objects.link(ob_lamp)
col_collection_1.objects.link(ob_camera)
col_collection_1.objects.link(ob_ucx_tile)
col_collection_1.objects.link(ob_asdsad)
col_collection_1.objects.link(ob_asdsad_002)
col_collection_2.objects.link(ob_center_001)
col_collection_2.objects.link(ob_asdsad_001)
col_collection_3.objects.link(ob_center_002)
col_collection_3.objects.link(ob_asdsad_003)
col_collection_3.objects.link(ob_asdsad_006)
col_collection_3.objects.link(ob_center_003)
col_collection_3.objects.link(ob_asdsad_004)
col_collection_3.objects.link(ob_asdsad_005)
col_collection_3.objects.link(ob_asdsad_007)
col_collection_3.objects.link(ob_asdsad_008)

# ---- scene / render settings (as saved in the file)
scene.camera = ob_camera
scene.frame_start = 1; scene.frame_end = 250; scene.frame_set(1)
scene.render.engine = 'BLENDER_EEVEE_NEXT'
scene.render.resolution_percentage = 50
scene.render.dither_intensity = 0.0
scene.cycles.use_denoising = False
scene.cycles.samples = 128
scene.cycles.sampling_pattern = 'TABULATED_SOBOL'
scene.cycles.light_sampling_threshold = 0.0
scene.cycles.use_adaptive_sampling = False
scene.cycles.use_light_tree = False
scene.cycles.blur_glossy = 0.0
scene.cycles.sample_clamp_indirect = 0.0
scene.view_settings.view_transform = 'Standard'
bpy.context.view_layer.update()

